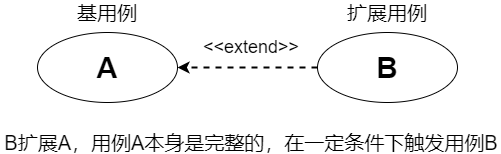

The diagram above was exported from draw.io. Its source (the exported page's mxGraphModel, read from the mxfile embedded in the PNG):
<mxGraphModel dx="684" dy="527" grid="1" gridSize="10" guides="1" tooltips="1" connect="1" arrows="1" fold="1" page="1" pageScale="1" pageWidth="827" pageHeight="1169" math="0" shadow="0">
  <root>
    <mxCell id="0" />
    <mxCell id="1" parent="0" />
    <mxCell id="T7biHskuQQx7XtTOgWp_-1" value="&lt;b&gt;&lt;font style=&quot;font-size: 29px&quot;&gt;A&lt;/font&gt;&lt;/b&gt;" style="ellipse;whiteSpace=wrap;html=1;" vertex="1" parent="1">
      <mxGeometry x="180" y="190" width="140" height="70" as="geometry" />
    </mxCell>
    <mxCell id="T7biHskuQQx7XtTOgWp_-2" value="&lt;b style=&quot;font-size: 29px;&quot;&gt;B&lt;/b&gt;" style="ellipse;whiteSpace=wrap;html=1;fontSize=29;" vertex="1" parent="1">
      <mxGeometry x="460" y="190" width="140" height="70" as="geometry" />
    </mxCell>
    <mxCell id="T7biHskuQQx7XtTOgWp_-3" value="" style="endArrow=classic;html=1;fontSize=29;entryX=1;entryY=0.5;entryDx=0;entryDy=0;dashed=1;strokeWidth=2;exitX=0;exitY=0.5;exitDx=0;exitDy=0;" edge="1" parent="1" source="T7biHskuQQx7XtTOgWp_-2" target="T7biHskuQQx7XtTOgWp_-1">
      <mxGeometry width="50" height="50" relative="1" as="geometry">
        <mxPoint x="420" y="240" as="sourcePoint" />
        <mxPoint x="550" y="250" as="targetPoint" />
      </mxGeometry>
    </mxCell>
    <mxCell id="T7biHskuQQx7XtTOgWp_-4" value="&lt;font style=&quot;font-size: 18px&quot;&gt;&amp;lt;&amp;lt;extend&amp;gt;&amp;gt;&lt;/font&gt;" style="text;html=1;strokeColor=none;fillColor=none;align=center;verticalAlign=middle;whiteSpace=wrap;rounded=0;fontSize=29;" vertex="1" parent="1">
      <mxGeometry x="373.5" y="190" width="40" height="20" as="geometry" />
    </mxCell>
    <mxCell id="T7biHskuQQx7XtTOgWp_-5" value="B扩展A，用例A本身是完整的，在一定条件下触发用例B" style="text;html=1;strokeColor=none;fillColor=none;align=center;verticalAlign=middle;whiteSpace=wrap;rounded=0;fontSize=20;" vertex="1" parent="1">
      <mxGeometry x="143.5" y="290" width="500" height="20" as="geometry" />
    </mxCell>
    <mxCell id="T7biHskuQQx7XtTOgWp_-6" value="基用例" style="text;html=1;strokeColor=none;fillColor=none;align=center;verticalAlign=middle;whiteSpace=wrap;rounded=0;fontSize=20;" vertex="1" parent="1">
      <mxGeometry x="210" y="160" width="80" height="20" as="geometry" />
    </mxCell>
    <mxCell id="T7biHskuQQx7XtTOgWp_-7" value="扩展用例" style="text;html=1;strokeColor=none;fillColor=none;align=center;verticalAlign=middle;whiteSpace=wrap;rounded=0;fontSize=20;" vertex="1" parent="1">
      <mxGeometry x="485" y="160" width="90" height="20" as="geometry" />
    </mxCell>
  </root>
</mxGraphModel>